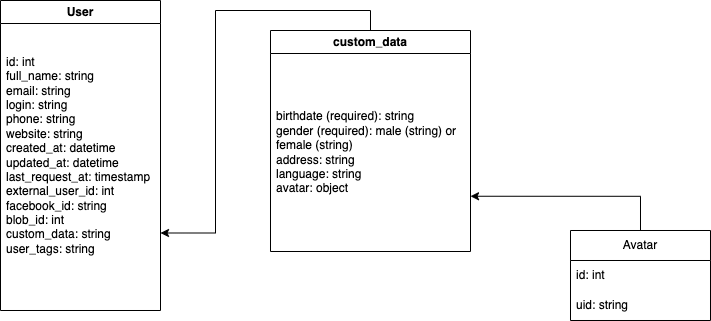

The diagram above was exported from draw.io. Its source (the exported page's mxGraphModel, read from the mxfile embedded in the PNG):
<mxGraphModel dx="1368" dy="654" grid="1" gridSize="10" guides="1" tooltips="1" connect="1" arrows="1" fold="1" page="1" pageScale="1" pageWidth="827" pageHeight="1169" math="0" shadow="0">
  <root>
    <mxCell id="0" />
    <mxCell id="1" parent="0" />
    <mxCell id="Q8-88t_am-3KH6OvwWRN-10" value="User" style="swimlane;whiteSpace=wrap;html=1;" parent="1" vertex="1">
      <mxGeometry x="600" y="540" width="160" height="310" as="geometry" />
    </mxCell>
    <mxCell id="Q8-88t_am-3KH6OvwWRN-11" value="id: int&lt;br&gt;full_name: string&lt;br&gt;email: string&lt;br&gt;login: string&lt;br&gt;phone: string&lt;br&gt;website:&amp;nbsp;string&lt;br&gt;&lt;span id=&quot;docs-internal-guid-e5a54420-7fff-67ed-fa56-0ac718070fbc&quot;&gt;created_at: datetime&lt;br&gt;updated_at: datetime&lt;br&gt;last_request_at:&amp;nbsp;timestamp&lt;br&gt;external_user_id: int&lt;br&gt;facebook_id: string&lt;br&gt;blob_id: int&lt;br&gt;custom_data: string&lt;br&gt;user_tags: string&lt;br&gt;&lt;/span&gt;" style="text;strokeColor=none;fillColor=none;align=left;verticalAlign=middle;spacingLeft=4;spacingRight=4;overflow=hidden;points=[[0,0.5],[1,0.5]];portConstraint=eastwest;rotatable=0;whiteSpace=wrap;html=1;" parent="Q8-88t_am-3KH6OvwWRN-10" vertex="1">
      <mxGeometry width="160" height="310" as="geometry" />
    </mxCell>
    <mxCell id="Q8-88t_am-3KH6OvwWRN-12" style="edgeStyle=orthogonalEdgeStyle;rounded=0;orthogonalLoop=1;jettySize=auto;html=1;exitX=0.5;exitY=0;exitDx=0;exitDy=0;entryX=1;entryY=0.75;entryDx=0;entryDy=0;" parent="1" source="Q8-88t_am-3KH6OvwWRN-13" target="Q8-88t_am-3KH6OvwWRN-10" edge="1">
      <mxGeometry relative="1" as="geometry" />
    </mxCell>
    <mxCell id="Q8-88t_am-3KH6OvwWRN-13" value="custom_data" style="swimlane;whiteSpace=wrap;html=1;" parent="1" vertex="1">
      <mxGeometry x="870" y="570" width="200" height="221" as="geometry" />
    </mxCell>
    <mxCell id="Q8-88t_am-3KH6OvwWRN-14" value="&lt;blockquote style=&quot;margin: 0 0 0 40px; border: none; padding: 0px;&quot;&gt;&lt;/blockquote&gt;birthdate&amp;nbsp;(required&lt;span style=&quot;border-color: var(--border-color); background-color: initial;&quot;&gt;)&lt;/span&gt;&lt;span style=&quot;background-color: initial;&quot;&gt;: string&lt;/span&gt;&lt;br&gt;&lt;blockquote style=&quot;margin: 0 0 0 40px; border: none; padding: 0px;&quot;&gt;&lt;/blockquote&gt;gender&amp;nbsp;(required)&lt;span style=&quot;background-color: initial;&quot;&gt;:&amp;nbsp;&lt;/span&gt;male (string) or female (string)&lt;br&gt;address: string&lt;br&gt;&lt;blockquote style=&quot;margin: 0 0 0 40px; border: none; padding: 0px;&quot;&gt;&lt;/blockquote&gt;&lt;span style=&quot;background-color: initial;&quot;&gt;language: string&lt;/span&gt;&lt;br&gt;&lt;blockquote style=&quot;margin: 0 0 0 40px; border: none; padding: 0px;&quot;&gt;&lt;/blockquote&gt;avatar: object" style="text;strokeColor=none;fillColor=none;align=left;verticalAlign=middle;spacingLeft=4;spacingRight=4;overflow=hidden;points=[[0,0.5],[1,0.5]];portConstraint=eastwest;rotatable=0;whiteSpace=wrap;html=1;" parent="Q8-88t_am-3KH6OvwWRN-13" vertex="1">
      <mxGeometry y="25" width="198" height="194" as="geometry" />
    </mxCell>
    <mxCell id="Q8-88t_am-3KH6OvwWRN-15" style="edgeStyle=orthogonalEdgeStyle;rounded=0;orthogonalLoop=1;jettySize=auto;html=1;exitX=0.5;exitY=0;exitDx=0;exitDy=0;entryX=1;entryY=0.75;entryDx=0;entryDy=0;" parent="1" source="Q8-88t_am-3KH6OvwWRN-16" target="Q8-88t_am-3KH6OvwWRN-13" edge="1">
      <mxGeometry relative="1" as="geometry" />
    </mxCell>
    <mxCell id="Q8-88t_am-3KH6OvwWRN-16" value="Avatar" style="swimlane;fontStyle=0;childLayout=stackLayout;horizontal=1;startSize=30;horizontalStack=0;resizeParent=1;resizeParentMax=0;resizeLast=0;collapsible=1;marginBottom=0;whiteSpace=wrap;html=1;" parent="1" vertex="1">
      <mxGeometry x="1170" y="770" width="140" height="90" as="geometry">
        <mxRectangle x="630" y="290" width="60" height="30" as="alternateBounds" />
      </mxGeometry>
    </mxCell>
    <mxCell id="Q8-88t_am-3KH6OvwWRN-17" value="id: int" style="text;strokeColor=none;fillColor=none;align=left;verticalAlign=middle;spacingLeft=4;spacingRight=4;overflow=hidden;points=[[0,0.5],[1,0.5]];portConstraint=eastwest;rotatable=0;whiteSpace=wrap;html=1;" parent="Q8-88t_am-3KH6OvwWRN-16" vertex="1">
      <mxGeometry y="30" width="140" height="30" as="geometry" />
    </mxCell>
    <mxCell id="Q8-88t_am-3KH6OvwWRN-18" value="uid: string" style="text;strokeColor=none;fillColor=none;align=left;verticalAlign=middle;spacingLeft=4;spacingRight=4;overflow=hidden;points=[[0,0.5],[1,0.5]];portConstraint=eastwest;rotatable=0;whiteSpace=wrap;html=1;" parent="Q8-88t_am-3KH6OvwWRN-16" vertex="1">
      <mxGeometry y="60" width="140" height="30" as="geometry" />
    </mxCell>
  </root>
</mxGraphModel>